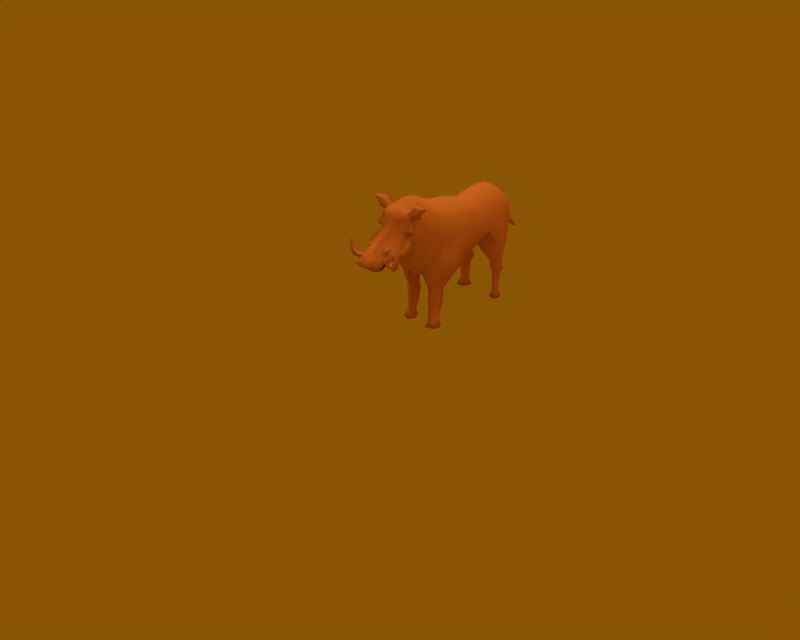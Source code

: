 # Source: warthog_model.blend  (saved by Blender 2.44.0; exported with 4.5.12 LTS)
import bpy
from mathutils import Matrix  # noqa: F401  (used for matrix-valued properties, if any)

bpy.ops.wm.read_factory_settings(use_empty=True)
scene = bpy.context.scene
scene.name = 'Scene'

# ---- collections
col_collection_1 = bpy.data.collections.new('Collection 1'); scene.collection.children.link(col_collection_1)
col_collection_2 = bpy.data.collections.new('Collection 2'); scene.collection.children.link(col_collection_2)

# ---- materials (node trees are filled in below, after node groups)
mat_arcilla = bpy.data.materials.new('Arcilla')
mat_arcilla.alpha_threshold = 0.0
mat_arcilla.diffuse_color = (0.9137, 0.5903, 0.3066, 1.0)
mat_arcilla.roughness = 0.0
mat_arcilla.specular_intensity = 0.0
mat_arcilla.line_color = (0.0, 0.0, 0.0, 1.0)

# ---- material node trees

# ---- world
world_world = bpy.data.worlds.new('World'); scene.world = world_world
world_world.color = (0.5372, 0.3343, 0.01813)
world_world.use_sun_shadow = False
world_world.sun_shadow_jitter_overblur = 0.0
world_world.cycles.sampling_method = 'MANUAL'
world_world.cycles.sample_map_resolution = 256

# ---- cameras
cam_camera = bpy.data.cameras.new('Camera')
cam_camera.passepartout_alpha = 0.2
cam_camera.clip_end = 100.0
cam_camera.lens = 35.0
cam_camera.show_passepartout = False
cam_camera.show_safe_areas = True
cam_camera.dof.focus_distance = 0.0
cam_camera.dof.aperture_fstop = 128.0

# ---- lights
light_lamp = bpy.data.lights.new('Lamp', 'SUN')
light_lamp.transmission_factor = 0.0
light_lamp.angle = 1.571
light_lamp.energy = 1.0
light_lamp.shadow_buffer_clip_start = 0.5
light_lamp.shadow_soft_size = 1.0
light_lamp.shadow_cascade_max_distance = 1000.0
light_lamp.cycles.use_multiple_importance_sampling = False

# ---- meshes
me_cube = bpy.data.meshes.new('Cube')
me_cube.from_pydata([(0.2905, -0.09118, -0.8015), (-0.2905, -0.09118, -0.8015), (0.2185, -0.7658, -0.9489), (-0.2185, -0.7658, -0.9489), (0.0, -0.7168, -0.9833), (0.0, -0.1285, -0.9817), (0.204, -0.03394, -0.1279), (-0.204, -0.03394, -0.1279), (0.06649, -0.9692, -0.7994), (-0.06649, -0.9692, -0.7994), (0.0, -0.9915, -0.7794), (0.0, -0.03127, 0.01287), (0.1677, -0.9627, -0.8835), (-0.1677, -0.9627, -0.8835), (0.3397, -0.04034, -0.4106), (-0.3397, -0.04034, -0.4106), (0.0, -0.9361, -0.9108), (0.2011, -0.6474, -0.9032), (-0.2011, -0.6474, -0.9032), (0.0, -0.6239, -0.9488), (0.06669, -0.8511, -0.6955), (-0.06669, -0.8511, -0.6955), (0.0, -0.902, -0.6807), (0.1456, -0.798, -0.7881), (-0.1456, -0.798, -0.7881), (0.214, -0.563, -0.8782), (-0.214, -0.563, -0.8782), (0.0, -0.5378, -0.9152), (0.07493, -0.7352, -0.6302), (-0.07493, -0.7352, -0.6302), (0.0, -0.7921, -0.6255), (0.198, -0.6356, -0.7705), (-0.198, -0.6356, -0.7705), (0.2278, -0.4414, -0.9038), (-0.2278, -0.4414, -0.9038), (0.0, -0.4238, -0.9556), (0.07966, -0.6294, -0.5615), (-0.07966, -0.6294, -0.5615), (0.0, -0.692, -0.5564), (0.1889, -0.5274, -0.6775), (-0.1889, -0.5274, -0.6775), (0.2233, -0.2288, -0.8356), (-0.2233, -0.2288, -0.8356), (0.0, -0.2161, -0.9142), (0.1077, -0.3239, -0.3848), (-0.1077, -0.3239, -0.3848), (0.0, -0.4169, -0.2856), (0.2252, -0.2733, -0.494), (-0.2252, -0.2733, -0.494), (0.2729, -0.162, -0.7023), (-0.2729, -0.162, -0.7023), (0.0, -0.1692, -0.9262), (0.1217, -0.3012, -0.3148), (-0.1217, -0.3012, -0.3148), (0.3167, -0.1584, -0.4487), (-0.3167, -0.1584, -0.4487), (0.3398, 0.1506, -0.5142), (-0.3398, 0.1506, -0.5142), (0.0, 0.1758, -0.01552), (0.204, 0.1678, -0.1724), (-0.204, 0.1678, -0.1724), (0.0, -0.01814, -1.241), (0.2905, 0.03947, -0.9694), (-0.2905, 0.03947, -0.9694), (0.3356, 0.2609, -1.107), (-0.3356, 0.2609, -1.107), (0.0, 0.2658, -1.427), (0.3523, 0.4624, -0.3475), (-0.3523, 0.4624, -0.3475), (0.0, 0.4759, -0.1584), (0.4712, 0.4399, -0.6624), (-0.4712, 0.4399, -0.6624), (0.5379, 0.9614, -0.7714), (-0.5379, 0.9614, -0.7714), (0.0, 0.9801, -0.2393), (0.4359, 0.9836, -0.4525), (-0.4359, 0.9836, -0.4525), (0.0, 0.7, -1.524), (0.3716, 0.8316, -1.291), (-0.3716, 0.8316, -1.291), (0.2732, 1.274, -1.326), (-0.2732, 1.274, -1.326), (0.0, 1.219, -1.525), (0.3127, 1.372, -0.5312), (-0.3127, 1.372, -0.5312), (0.0, 1.374, -0.3559), (0.4147, 1.364, -0.8166), (-0.4147, 1.364, -0.8166), (0.4249, 1.519, -0.8562), (-0.4249, 1.519, -0.8562), (0.0, 1.489, -0.3691), (0.3169, 1.561, -0.5543), (-0.3169, 1.561, -0.5543), (0.0, 1.524, -1.403), (0.2652, 1.542, -1.277), (-0.2652, 1.542, -1.277), (0.2891, 1.71, -1.191), (-0.2891, 1.71, -1.191), (0.0, 1.709, -1.286), (0.319, 1.806, -0.4809), (-0.319, 1.806, -0.4809), (0.0, 1.794, -0.3061), (0.4611, 1.698, -0.7729), (-0.4611, 1.698, -0.7729), (0.4603, 2.085, -0.8053), (-0.4603, 2.085, -0.8053), (0.0, 2.078, -0.2738), (0.3583, 2.116, -0.4629), (-0.3583, 2.116, -0.4629), (0.0, 2.053, -1.269), (0.2626, 2.394, -1.219), (-0.2626, 2.394, -1.219), (0.0, 2.267, -1.273), (0.2658, 2.309, -0.4907), (-0.2658, 2.309, -0.4907), (5.872e-11, 2.311, -0.3822), (0.3678, 2.405, -0.9152), (-0.3678, 2.405, -0.9152), (0.0, 2.518, -0.9027), (0.3152, -0.2092, -0.7388), (-0.3152, -0.2092, -0.7388), (0.3153, -0.2544, -0.5966), (-0.3153, -0.2544, -0.5966), (0.3766, -0.377, -0.6147), (-0.3766, -0.377, -0.6147), (0.3412, -0.3038, -0.7648), (-0.3412, -0.3038, -0.7648), (0.3293, -0.4855, -0.7174), (-0.3293, -0.4855, -0.7174), (0.3271, -0.4216, -0.8176), (-0.3271, -0.4216, -0.8176), (0.2602, -0.5812, -0.7575), (-0.2602, -0.5812, -0.7575), (0.2675, -0.5021, -0.844), (-0.2675, -0.5021, -0.844), (0.1291, -0.9919, -0.8616), (-0.1291, -0.9919, -0.8616), (0.2719, -0.03714, -0.2692), (-0.2719, -0.03714, -0.2692), (0.0, -0.9868, -0.8686), (0.1221, -0.8209, -0.7355), (-0.1221, -0.8209, -0.7355), (0.1069, -0.6783, -0.7164), (-0.1069, -0.6783, -0.7164), (0.1183, -0.5768, -0.626), (-0.1183, -0.5768, -0.626), (0.1492, -0.2977, -0.4485), (-0.1492, -0.2977, -0.4485), (0.2962, -0.2018, -0.3044), (-0.2962, -0.2018, -0.3044), (0.2719, 0.1592, -0.3433), (-0.2719, 0.1592, -0.3433), (0.4118, 0.4512, -0.505), (-0.4118, 0.4512, -0.505), (0.4869, 0.9812, -0.6062), (-0.4869, 0.9812, -0.6062), (0.3637, 1.368, -0.6739), (-0.3637, 1.368, -0.6739), (0.3709, 1.548, -0.7052), (-0.3709, 1.548, -0.7052), (0.4101, 1.759, -0.6235), (-0.4101, 1.759, -0.6235), (0.4093, 2.111, -0.6178), (-0.4093, 2.111, -0.6178), (0.3168, 2.422, -0.6716), (-0.3168, 2.422, -0.6716), (0.0, 2.503, -0.6644), (0.3799, -0.2295, -0.3814), (-0.3799, -0.2295, -0.3814), (0.3601, -0.2695, -0.4144), (-0.3601, -0.2695, -0.4144), (0.3851, -0.2158, -0.4208), (-0.3851, -0.2158, -0.4208), (0.3694, -0.2553, -0.4468), (-0.3694, -0.2553, -0.4468), (0.2023, -0.8732, -0.9478), (-0.2023, -0.8732, -0.9478), (0.3151, -0.06375, -0.5599), (-0.3151, -0.06375, -0.5599), (0.0, -0.8495, -0.9673), (0.1835, -0.7006, -0.8277), (-0.1835, -0.7006, -0.8277), (0.2566, -0.5858, -0.8116), (-0.2566, -0.5858, -0.8116), (0.2948, -0.1602, -0.5755), (-0.2948, -0.1602, -0.5755), (0.3152, 0.1111, -0.6797), (-0.3152, 0.1111, -0.6797), (0.4034, 0.4031, -0.8279), (-0.4034, 0.4031, -0.8279), (0.5349, 0.8955, -0.961), (-0.5349, 0.8955, -0.961), (0.4238, 1.353, -0.9749), (-0.4238, 1.353, -0.9749), (0.4068, 1.522, -1.024), (-0.4068, 1.522, -1.024), (0.4701, 1.673, -0.9463), (-0.4701, 1.673, -0.9463), (0.4693, 2.075, -0.9722), (-0.4693, 2.075, -0.9722), (0.3768, 2.36, -1.073), (-0.3768, 2.36, -1.073), (0.0, 2.411, -1.116), (0.3357, -0.2146, -0.6456), (-0.3357, -0.2146, -0.6456), (0.292, -0.5278, -0.7959), (-0.292, -0.5278, -0.7959), (0.3961, -0.3371, -0.6703), (-0.3961, -0.3371, -0.6703), (0.3683, -0.4343, -0.7551), (-0.3683, -0.4343, -0.7551), (0.2761, -0.7312, -0.8766), (-0.2761, -0.7312, -0.8766), (0.3356, -0.623, -0.8387), (-0.3356, -0.623, -0.8387), (0.3196, -0.6016, -0.9114), (-0.3196, -0.6016, -0.9114), (0.3162, -0.681, -0.9377), (-0.3162, -0.681, -0.9377), (0.4349, -0.7291, -0.911), (-0.4349, -0.7291, -0.911), (0.4327, -0.6455, -0.9076), (-0.4327, -0.6455, -0.9076), (0.3642, -0.7627, -0.8695), (-0.3642, -0.7627, -0.8695), (0.4069, -0.646, -0.8346), (-0.4069, -0.646, -0.8346), (0.444, -0.7765, -0.7901), (-0.444, -0.7765, -0.7901), (0.4822, -0.6816, -0.7667), (-0.4822, -0.6816, -0.7667), (0.4949, -0.6812, -0.8284), (-0.4949, -0.6812, -0.8284), (0.4963, -0.7492, -0.8313), (-0.4963, -0.7492, -0.8313), (0.5066, -0.7514, -0.7137), (-0.5066, -0.7514, -0.7137), (0.5055, -0.708, -0.7119), (-0.5055, -0.708, -0.7119), (0.4699, -0.7688, -0.6921), (-0.4699, -0.7688, -0.6921), (0.4921, -0.7083, -0.674), (-0.4921, -0.7083, -0.674), (0.4809, -0.7457, -0.5918), (-0.4809, -0.7457, -0.5918), (0.4929, -0.7128, -0.582), (-0.4929, -0.7128, -0.582), (0.5002, -0.7127, -0.6025), (-0.5002, -0.7127, -0.6025), (0.5008, -0.7362, -0.6035), (-0.5008, -0.7362, -0.6035), (0.149, -0.6595, -0.6852), (-0.149, -0.6595, -0.6852), (0.1556, -0.6006, -0.6327), (-0.1556, -0.6006, -0.6327), (0.1966, -0.5719, -0.6627), (-0.1966, -0.5719, -0.6627), (0.2019, -0.6347, -0.7166), (-0.2019, -0.6347, -0.7166), (0.2085, -0.645, -0.6776), (-0.2085, -0.645, -0.6776), (0.2061, -0.6155, -0.6523), (-0.2061, -0.6155, -0.6523), (0.1837, -0.6566, -0.6629), (-0.1837, -0.6566, -0.6629), (0.1868, -0.629, -0.6383), (-0.1868, -0.629, -0.6383), (0.2817, -0.1266, -0.7519), (-0.2817, -0.1266, -0.7519), (0.0, -0.1488, -0.954), (0.2024, -0.1982, -0.1663), (-0.2024, -0.1982, -0.1663), (0.0, -0.2438, -0.09117), (0.3282, -0.09935, -0.4296), (-0.3282, -0.09935, -0.4296), (0.2653, -0.1295, -0.3052), (-0.2653, -0.1295, -0.3052), (0.3049, -0.112, -0.5677), (-0.3049, -0.112, -0.5677), (0.269, -0.136, -0.2274), (-0.269, -0.136, -0.2274), (0.246, -0.1656, -0.1579), (-0.246, -0.1656, -0.1579), (0.2794, -0.0561, -0.2483), (-0.2794, -0.0561, -0.2483), (0.2311, -0.06474, -0.1248), (-0.2311, -0.06474, -0.1248), (0.2553, -0.08501, -0.07409), (-0.2553, -0.08501, -0.07409), (0.3519, -0.08727, -0.2536), (-0.3519, -0.08727, -0.2536), (0.2902, -0.1774, -0.09709), (-0.2902, -0.1774, -0.09709), (0.3404, -0.1524, -0.2284), (-0.3404, -0.1524, -0.2284), (0.3254, -0.1837, -0.06003), (-0.3254, -0.1837, -0.06003), (0.3853, -0.1586, -0.226), (-0.3853, -0.1586, -0.226), (0.3932, -0.0935, -0.2542), (-0.3932, -0.0935, -0.2542), (0.3055, -0.09124, -0.02182), (-0.3055, -0.09124, -0.02182), (0.4501, -0.1241, -0.01882), (-0.4501, -0.1241, -0.01882), (0.4587, -0.1255, -0.1396), (-0.4587, -0.1255, -0.1396), (0.4411, -0.1799, -0.05924), (-0.4411, -0.1799, -0.05924), (0.4512, -0.1644, -0.1169), (-0.4512, -0.1644, -0.1169), (0.5007, -0.1782, -0.05028), (-0.5007, -0.1782, -0.05028), (0.5024, -0.1649, -0.07217), (-0.5024, -0.1649, -0.07217), (0.5381, -0.147, -0.05606), (-0.5381, -0.147, -0.05606), (0.5346, -0.1464, -0.03636), (-0.5346, -0.1464, -0.03636), (0.5046, 0.6516, -0.7083), (-0.5046, 0.6516, -0.7083), (0.3941, 0.6768, -0.3914), (-0.3941, 0.6768, -0.3914), (0.0, 0.6876, -0.1989), (0.4493, 0.6642, -0.5498), (-0.4493, 0.6642, -0.5498), (0.5153, 0.6406, -0.9025), (-0.5153, 0.6406, -0.9025), (0.0, 0.4829, -1.468), (0.1144, -0.7413, -0.9861), (-0.1144, -0.7413, -0.9861), (0.1452, -0.1098, -0.8916), (-0.1452, -0.1098, -0.8916), (0.03325, -0.9803, -0.7894), (-0.03325, -0.9803, -0.7894), (0.102, -0.03261, -0.05753), (-0.102, -0.03261, -0.05753), (0.08383, -0.9494, -0.9172), (-0.08383, -0.9494, -0.9172), (0.1005, -0.6357, -0.926), (-0.1005, -0.6357, -0.926), (0.03335, -0.8766, -0.6881), (-0.03335, -0.8766, -0.6881), (0.107, -0.5504, -0.8967), (-0.107, -0.5504, -0.8967), (0.03747, -0.7637, -0.6278), (-0.03747, -0.7637, -0.6278), (0.1139, -0.4326, -0.9297), (-0.1139, -0.4326, -0.9297), (0.03983, -0.6607, -0.559), (-0.03983, -0.6607, -0.559), (0.1117, -0.2225, -0.8749), (-0.1117, -0.2225, -0.8749), (0.0769, -0.381, -0.3454), (-0.0769, -0.381, -0.3454), (0.1365, -0.1656, -0.8142), (-0.1365, -0.1656, -0.8142), (0.08758, -0.3587, -0.2705), (-0.08758, -0.3587, -0.2705), (0.102, 0.1718, -0.09399), (-0.102, 0.1718, -0.09399), (0.1453, 0.004892, -1.203), (-0.1453, 0.004892, -1.203), (0.1678, 0.2645, -1.41), (-0.1678, 0.2645, -1.41), (0.1762, 0.4692, -0.2529), (-0.1762, 0.4692, -0.2529), (0.218, 0.9818, -0.3459), (-0.218, 0.9818, -0.3459), (0.1858, 0.7335, -1.532), (-0.1858, 0.7335, -1.532), (0.1366, 1.235, -1.474), (-0.1366, 1.235, -1.474), (0.1564, 1.366, -0.4228), (-0.1564, 1.366, -0.4228), (0.1515, 1.547, -0.425), (-0.1515, 1.547, -0.425), (0.1464, 1.53, -1.34), (-0.1464, 1.53, -1.34), (0.1607, 1.722, -1.274), (-0.1607, 1.722, -1.274), (0.1437, 1.8, -0.352), (-0.1437, 1.8, -0.352), (0.1433, 2.097, -0.3268), (-0.1433, 2.097, -0.3268), (0.07205, 2.055, -1.377), (-0.07205, 2.055, -1.377), (0.1141, 2.235, -1.365), (-0.1141, 2.235, -1.365), (0.09701, 2.34, -0.4198), (-0.09701, 2.34, -0.4198), (0.148, 2.562, -0.898), (-0.148, 2.562, -0.898), (0.06457, -0.9894, -0.8851), (-0.06457, -0.9894, -0.8851), (0.1225, 2.544, -0.6749), (-0.1225, 2.544, -0.6749), (0.1011, -0.8614, -0.9775), (-0.1011, -0.8614, -0.9775), (0.1408, -0.1377, -0.8529), (-0.1408, -0.1377, -0.8529), (0.1012, -0.221, -0.1288), (-0.1012, -0.221, -0.1288), (0.1971, 0.6822, -0.2951), (-0.1971, 0.6822, -0.2951), (0.1133, 0.5053, -1.468), (-0.1133, 0.5053, -1.468), (0.4833, 0.4204, -0.925), (-0.4833, 0.4204, -0.925), (0.5413, 0.6214, -0.9852), (-0.5413, 0.6214, -0.9852), (0.5465, 0.8851, -1.056), (-0.5465, 0.8851, -1.056), (0.5529, 0.606, -1.261), (-0.5529, 0.606, -1.261), (0.4765, 0.3281, -1.153), (-0.4765, 0.3281, -1.153), (0.5118, 0.8597, -1.292), (-0.5118, 0.8597, -1.292), (0.5067, 0.5541, -1.495), (-0.5067, 0.5541, -1.495), (0.363, 0.3107, -1.411), (-0.363, 0.3107, -1.411), (0.3849, 0.7397, -1.543), (-0.3849, 0.7397, -1.543), (0.5219, 1.775, -1.239), (-0.5219, 1.775, -1.239), (0.5599, 2.063, -1.21), (-0.5599, 2.063, -1.21), (0.453, 2.226, -1.324), (-0.453, 2.226, -1.324), (0.3734, 1.768, -1.384), (-0.3734, 1.768, -1.384), (0.3373, 2.285, -1.426), (-0.3373, 2.285, -1.426), (0.2409, 1.793, -1.437), (-0.2409, 1.793, -1.437), (0.161, 2.07, -1.484), (-0.161, 2.07, -1.484), (0.1975, 2.202, -1.522), (-0.1975, 2.202, -1.522), (0.473, 1.969, -1.645), (-0.473, 1.969, -1.645), (0.4865, 2.084, -1.653), (-0.4865, 2.084, -1.653), (0.4205, 2.18, -1.66), (-0.4205, 2.18, -1.66), (0.3844, 1.932, -1.648), (-0.3844, 1.932, -1.648), (0.3333, 2.227, -1.665), (-0.3333, 2.227, -1.665), (0.2587, 2.086, -1.657), (-0.2587, 2.086, -1.657), (0.2976, 1.964, -1.647), (-0.2976, 1.964, -1.647), (0.2773, 2.188, -1.659), (-0.2773, 2.188, -1.659), (0.2119, 0.3367, -1.627), (-0.2119, 0.3367, -1.627), (0.1689, 0.4935, -1.628), (-0.1689, 0.4935, -1.628), (0.2261, 0.6449, -1.629), (-0.2261, 0.6449, -1.629), (0.4352, 0.518, -1.629), (-0.4352, 0.518, -1.629), (0.3311, 0.3772, -1.627), (-0.3311, 0.3772, -1.627), (0.3484, 0.6458, -1.629), (-0.3484, 0.6458, -1.629), (0.2017, 0.3998, -1.791), (-0.2017, 0.3998, -1.791), (0.1701, 0.5151, -1.792), (-0.1701, 0.5151, -1.792), (0.2121, 0.6266, -1.793), (-0.2121, 0.6266, -1.793), (0.3915, 0.5332, -1.792), (-0.3915, 0.5332, -1.792), (0.3149, 0.4295, -1.791), (-0.3149, 0.4295, -1.791), (0.3276, 0.6273, -1.793), (-0.3276, 0.6273, -1.793), (0.1909, 0.4094, -2.007), (-0.1909, 0.4094, -2.007), (0.1593, 0.5247, -2.008), (-0.1593, 0.5247, -2.008), (0.2014, 0.6362, -2.009), (-0.2014, 0.6362, -2.009), (0.3807, 0.5428, -2.008), (-0.3807, 0.5428, -2.008), (0.3042, 0.4391, -2.007), (-0.3042, 0.4391, -2.007), (0.3168, 0.6369, -2.009), (-0.3168, 0.6369, -2.009), (0.1858, 0.4785, -2.311), (-0.1858, 0.4785, -2.311), (0.209, 0.3938, -2.31), (-0.209, 0.3938, -2.31), (0.2167, 0.5603, -2.311), (-0.2167, 0.5603, -2.311), (0.2921, 0.4157, -2.31), (-0.2921, 0.4157, -2.31), (0.3483, 0.4918, -2.311), (-0.3483, 0.4918, -2.311), (0.3014, 0.5608, -2.311), (-0.3014, 0.5608, -2.311), (0.1973, 0.3245, -2.42), (-0.1973, 0.3245, -2.42), (0.1391, 0.4476, -2.421), (-0.1391, 0.4476, -2.421), (0.2164, 0.6095, -2.422), (-0.2164, 0.6095, -2.422), (0.396, 0.4809, -2.421), (-0.396, 0.4809, -2.421), (0.3387, 0.3607, -2.419), (-0.3387, 0.3607, -2.419), (0.3136, 0.6107, -2.423), (-0.3136, 0.6107, -2.423), (0.1593, 0.5032, -1.93), (-0.1593, 0.5032, -1.93), (0.1909, 0.3879, -1.929), (-0.1909, 0.3879, -1.929), (0.2014, 0.6547, -1.884), (-0.2014, 0.6547, -1.884), (0.3042, 0.4177, -1.929), (-0.3042, 0.4177, -1.929), (0.3807, 0.5213, -1.93), (-0.3807, 0.5213, -1.93), (0.3168, 0.6554, -1.884), (-0.3168, 0.6554, -1.884), (0.1647, 0.4992, -1.852), (-0.1647, 0.4992, -1.852), (0.1963, 0.3838, -1.852), (-0.1963, 0.3838, -1.852), (0.3095, 0.4136, -1.851), (-0.3095, 0.4136, -1.851), (0.3861, 0.5173, -1.853), (-0.3861, 0.5173, -1.853), (0.473, 2.004, -1.786), (-0.473, 2.004, -1.786), (0.4865, 2.144, -1.828), (-0.4865, 2.144, -1.828), (0.4205, 2.24, -1.835), (-0.4205, 2.24, -1.835), (0.3844, 1.956, -1.779), (-0.3844, 1.956, -1.779), (0.3333, 2.288, -1.84), (-0.3333, 2.288, -1.84), (0.2376, 2.147, -1.806), (-0.2376, 2.147, -1.806), (0.2976, 1.999, -1.788), (-0.2976, 1.999, -1.788), (0.2561, 2.247, -1.834), (-0.2561, 2.247, -1.834), (0.4351, 2.042, -1.935), (-0.4351, 2.042, -1.935), (0.444, 2.122, -1.942), (-0.444, 2.122, -1.942), (0.4004, 2.19, -1.947), (-0.4004, 2.19, -1.947), (0.3765, 2.016, -1.938), (-0.3765, 2.016, -1.938), (0.3427, 2.224, -1.951), (-0.3427, 2.224, -1.951), (0.3191, 2.038, -1.937), (-0.3191, 2.038, -1.937), (0.2795, 2.123, -1.945), (-0.2795, 2.123, -1.945), (0.2917, 2.195, -1.947), (-0.2917, 2.195, -1.947), (0.4229, 2.076, -2.284), (-0.4229, 2.076, -2.284), (0.4303, 2.139, -2.288), (-0.4303, 2.139, -2.288), (0.3939, 2.192, -2.292), (-0.3939, 2.192, -2.292), (0.374, 2.055, -2.285), (-0.374, 2.055, -2.285), (0.3458, 2.218, -2.295), (-0.3458, 2.218, -2.295), (0.3261, 2.073, -2.285), (-0.3261, 2.073, -2.285), (0.2929, 2.139, -2.29), (-0.2929, 2.139, -2.29), (0.3032, 2.196, -2.291), (-0.3032, 2.196, -2.291), (0.4779, 2.129, -2.415), (-0.4779, 2.129, -2.415), (0.4653, 2.02, -2.415), (-0.4653, 2.02, -2.415), (0.4164, 2.216, -2.416), (-0.4164, 2.216, -2.416), (0.3828, 1.989, -2.416), (-0.3828, 1.989, -2.416), (0.3352, 2.255, -2.415), (-0.3352, 2.255, -2.415), (0.302, 2.018, -2.414), (-0.302, 2.018, -2.414), (0.2461, 2.13, -2.415), (-0.2461, 2.13, -2.415), (0.2633, 2.223, -2.415), (-0.2633, 2.223, -2.415), (0.4865, 2.126, -1.747), (-0.4865, 2.126, -1.747), (0.4205, 2.222, -1.754), (-0.4205, 2.222, -1.754), (0.3333, 2.27, -1.759), (-0.3333, 2.27, -1.759), (0.2482, 2.128, -1.751), (-0.2482, 2.128, -1.751), (0.2667, 2.23, -1.754), (-0.2667, 2.23, -1.754), (0.0, -0.2879, -0.09573), (0.1439, -0.2916, -0.1447), (-0.1439, -0.2916, -0.1447), (0.215, -0.275, -0.1939), (-0.215, -0.275, -0.1939), (0.0, -0.4138, -0.1709), (5.579e-10, 2.454, -0.5663), (0.1098, 2.442, -0.5473), (-0.1098, 2.442, -0.5473), (6.211e-09, 2.546, -0.6279), (-0.05133, 2.551, -0.6189), (0.05133, 2.551, -0.6189), (-0.04537, 2.581, -0.5485), (0.04537, 2.581, -0.5485), (5.978e-09, 2.59, -0.5283), (0.02884, 2.718, -0.8464), (6.887e-09, 2.728, -0.8367), (-0.02884, 2.718, -0.8464), (0.03263, 2.683, -0.8804), (-0.03263, 2.683, -0.8804), (7.035e-09, 2.678, -0.8844), (-0.02987, 2.767, -1.112), (6.809e-09, 2.763, -1.116), (0.02987, 2.767, -1.112), (-0.0264, 2.797, -1.079), (0.0264, 2.797, -1.079), (6.673e-09, 2.805, -1.069), (6.584e-09, 2.899, -1.094), (0.06099, 2.879, -1.115), (-0.06099, 2.879, -1.115), (0.069, 2.811, -1.193), (-0.069, 2.811, -1.193), (6.898e-09, 2.8, -1.202), (3.762e-09, 2.914, -1.29), (-0.05806, 2.923, -1.282), (0.05806, 2.923, -1.282), (-0.05132, 2.98, -1.217), (0.05132, 2.98, -1.217), (3.498e-09, 2.997, -1.199), (0.01763, 3.119, -1.378), (1.426e-09, 3.124, -1.371), (-0.01763, 3.119, -1.378), (0.01995, 3.099, -1.4), (-0.01995, 3.099, -1.4), (1.517e-09, 3.096, -1.403)], [], [(54, 47, 123, 121), (124, 48, 55, 122), (41, 49, 119, 125), (120, 50, 42, 126), (47, 39, 127, 123), (128, 40, 48, 124), (33, 41, 125, 129), (126, 42, 34, 130), (39, 31, 131, 127), (132, 32, 40, 128), (25, 33, 129, 133), (130, 34, 26, 134), (8, 135, 140, 20), (141, 136, 9, 21), (135, 12, 23, 140), (24, 13, 136, 141), (20, 140, 142, 28), (143, 141, 21, 29), (140, 23, 31, 142), (32, 24, 141, 143), (28, 142, 144, 36), (145, 143, 29, 37), (36, 144, 146, 44), (147, 145, 37, 45), (144, 39, 47, 146), (48, 40, 145, 147), (44, 146, 148, 52), (149, 147, 45, 53), (6, 137, 150, 59), (151, 138, 7, 60), (137, 14, 56, 150), (57, 15, 138, 151), (59, 150, 152, 67), (153, 151, 60, 68), (150, 56, 70, 152), (71, 57, 151, 153), (75, 154, 156, 83), (157, 155, 76, 84), (154, 72, 86, 156), (87, 73, 155, 157), (83, 156, 158, 91), (159, 157, 84, 92), (156, 86, 88, 158), (89, 87, 157, 159), (91, 158, 160, 99), (161, 159, 92, 100), (158, 88, 102, 160), (103, 89, 159, 161), (99, 160, 162, 107), (163, 161, 100, 108), (160, 102, 104, 162), (105, 103, 161, 163), (107, 162, 164, 113), (165, 163, 108, 114), (162, 104, 116, 164), (117, 105, 163, 165), (148, 146, 169, 167), (170, 147, 149, 168), (54, 148, 167, 171), (168, 149, 55, 172), (146, 47, 173, 169), (174, 48, 147, 170), (47, 54, 171, 173), (172, 55, 48, 174), (169, 173, 171, 167), (172, 174, 170, 168), (12, 175, 180, 23), (181, 176, 13, 24), (175, 2, 17, 180), (18, 3, 176, 181), (23, 180, 182, 31), (183, 181, 24, 32), (14, 177, 186, 56), (187, 178, 15, 57), (177, 0, 62, 186), (63, 1, 178, 187), (56, 186, 188, 70), (189, 187, 57, 71), (186, 62, 64, 188), (65, 63, 187, 189), (72, 190, 192, 86), (193, 191, 73, 87), (190, 78, 80, 192), (81, 79, 191, 193), (86, 192, 194, 88), (195, 193, 87, 89), (192, 80, 94, 194), (95, 81, 193, 195), (88, 194, 196, 102), (197, 195, 89, 103), (194, 94, 96, 196), (97, 95, 195, 197), (102, 196, 198, 104), (199, 197, 103, 105), (104, 198, 200, 116), (201, 199, 105, 117), (49, 184, 203, 119), (204, 185, 50, 120), (184, 54, 121, 203), (122, 55, 185, 204), (31, 182, 205, 131), (206, 183, 32, 132), (182, 25, 133, 205), (134, 26, 183, 206), (123, 207, 203, 121), (204, 208, 124, 122), (207, 125, 119, 203), (120, 126, 208, 204), (127, 209, 207, 123), (208, 210, 128, 124), (209, 129, 125, 207), (126, 130, 210, 208), (131, 205, 209, 127), (210, 206, 132, 128), (205, 133, 129, 209), (130, 134, 206, 210), (182, 180, 211, 213), (212, 181, 183, 214), (25, 182, 213, 215), (214, 183, 26, 216), (180, 17, 217, 211), (218, 18, 181, 212), (17, 25, 215, 217), (216, 26, 18, 218), (217, 215, 221, 219), (222, 216, 218, 220), (211, 217, 219, 223), (220, 218, 212, 224), (215, 213, 225, 221), (226, 214, 216, 222), (213, 211, 223, 225), (224, 212, 214, 226), (225, 223, 227, 229), (228, 224, 226, 230), (221, 225, 229, 231), (230, 226, 222, 232), (223, 219, 233, 227), (234, 220, 224, 228), (219, 221, 231, 233), (232, 222, 220, 234), (233, 231, 237, 235), (238, 232, 234, 236), (227, 233, 235, 239), (236, 234, 228, 240), (231, 229, 241, 237), (242, 230, 232, 238), (229, 227, 239, 241), (240, 228, 230, 242), (241, 239, 243, 245), (244, 240, 242, 246), (237, 241, 245, 247), (246, 242, 238, 248), (239, 235, 249, 243), (250, 236, 240, 244), (235, 237, 247, 249), (248, 238, 236, 250), (243, 249, 247, 245), (248, 250, 244, 246), (144, 142, 251, 253), (252, 143, 145, 254), (39, 144, 253, 255), (254, 145, 40, 256), (142, 31, 257, 251), (258, 32, 143, 252), (31, 39, 255, 257), (256, 40, 32, 258), (257, 255, 261, 259), (262, 256, 258, 260), (251, 257, 259, 263), (260, 258, 252, 264), (255, 253, 265, 261), (266, 254, 256, 262), (253, 251, 263, 265), (264, 252, 254, 266), (263, 259, 261, 265), (262, 260, 264, 266), (54, 273, 275, 148), (276, 274, 55, 149), (273, 14, 137, 275), (138, 15, 274, 276), (267, 0, 177, 277), (178, 1, 268, 278), (277, 184, 49, 267), (50, 185, 278, 268), (14, 273, 277, 177), (278, 274, 15, 178), (273, 54, 184, 277), (185, 55, 274, 278), (270, 275, 279, 281), (280, 276, 271, 282), (275, 137, 283, 279), (284, 138, 276, 280), (6, 270, 281, 285), (282, 271, 7, 286), (137, 6, 285, 283), (286, 7, 138, 284), (283, 285, 287, 289), (288, 286, 284, 290), (285, 281, 291, 287), (292, 282, 286, 288), (279, 283, 289, 293), (290, 284, 280, 294), (281, 279, 293, 291), (294, 280, 282, 292), (291, 293, 297, 295), (298, 294, 292, 296), (293, 289, 299, 297), (300, 290, 294, 298), (287, 291, 295, 301), (296, 292, 288, 302), (289, 287, 301, 299), (302, 288, 290, 300), (299, 301, 303, 305), (304, 302, 300, 306), (301, 295, 307, 303), (308, 296, 302, 304), (297, 299, 305, 309), (306, 300, 298, 310), (295, 297, 309, 307), (310, 298, 296, 308), (307, 309, 313, 311), (314, 310, 308, 312), (309, 305, 315, 313), (316, 306, 310, 314), (303, 307, 311, 317), (312, 308, 304, 318), (305, 303, 317, 315), (318, 304, 306, 316), (313, 315, 317, 311), (318, 316, 314, 312), (152, 324, 321, 67), (322, 325, 153, 68), (324, 154, 75, 321), (76, 155, 325, 322), (70, 319, 324, 152), (325, 320, 71, 153), (319, 72, 154, 324), (155, 73, 320, 325), (188, 326, 319, 70), (320, 327, 189, 71), (326, 190, 72, 319), (73, 191, 327, 320), (2, 329, 339, 17), (340, 330, 3, 18), (329, 4, 19, 339), (19, 4, 330, 340), (10, 333, 341, 22), (342, 334, 10, 22), (333, 8, 20, 341), (21, 9, 334, 342), (17, 339, 343, 25), (344, 340, 18, 26), (339, 19, 27, 343), (27, 19, 340, 344), (22, 341, 345, 30), (346, 342, 22, 30), (341, 20, 28, 345), (29, 21, 342, 346), (25, 343, 347, 33), (348, 344, 26, 34), (343, 27, 35, 347), (35, 27, 344, 348), (30, 345, 349, 38), (350, 346, 30, 38), (345, 28, 36, 349), (37, 29, 346, 350), (33, 347, 351, 41), (352, 348, 34, 42), (347, 35, 43, 351), (43, 35, 348, 352), (38, 349, 353, 46), (354, 350, 38, 46), (349, 36, 44, 353), (45, 37, 350, 354), (41, 351, 355, 49), (356, 352, 42, 50), (351, 43, 51, 355), (51, 43, 352, 356), (353, 44, 52, 357), (53, 45, 354, 358), (11, 335, 359, 58), (360, 336, 11, 58), (335, 6, 59, 359), (60, 7, 336, 360), (0, 331, 361, 62), (362, 332, 1, 63), (331, 5, 61, 361), (61, 5, 332, 362), (62, 361, 363, 64), (364, 362, 63, 65), (361, 61, 66, 363), (66, 61, 362, 364), (58, 359, 365, 69), (366, 360, 58, 69), (359, 59, 67, 365), (68, 60, 360, 366), (78, 369, 371, 80), (372, 370, 79, 81), (369, 77, 82, 371), (82, 77, 370, 372), (74, 367, 373, 85), (374, 368, 74, 85), (367, 75, 83, 373), (84, 76, 368, 374), (85, 373, 375, 90), (376, 374, 85, 90), (373, 83, 91, 375), (92, 84, 374, 376), (80, 371, 377, 94), (378, 372, 81, 95), (371, 82, 93, 377), (93, 82, 372, 378), (94, 377, 379, 96), (380, 378, 95, 97), (377, 93, 98, 379), (98, 93, 378, 380), (90, 375, 381, 101), (382, 376, 90, 101), (375, 91, 99, 381), (100, 92, 376, 382), (101, 381, 383, 106), (384, 382, 101, 106), (381, 99, 107, 383), (108, 100, 382, 384), (379, 98, 109, 385), (109, 98, 380, 386), (385, 109, 112, 387), (112, 109, 386, 388), (106, 383, 389, 115), (390, 384, 106, 115), (383, 107, 113, 389), (114, 108, 384, 390), (135, 393, 337, 12), (338, 394, 136, 13), (393, 139, 16, 337), (16, 139, 394, 338), (8, 333, 393, 135), (394, 334, 9, 136), (333, 10, 139, 393), (139, 10, 334, 394), (116, 391, 395, 164), (396, 392, 117, 165), (391, 118, 166, 395), (166, 118, 392, 396), (175, 397, 329, 2), (330, 398, 176, 3), (397, 179, 4, 329), (4, 179, 398, 330), (12, 337, 397, 175), (398, 338, 13, 176), (337, 16, 179, 397), (179, 16, 338, 398), (200, 110, 391, 116), (392, 111, 201, 117), (110, 202, 118, 391), (118, 202, 111, 392), (387, 112, 202, 110), (202, 112, 388, 111), (331, 0, 267, 399), (268, 1, 332, 400), (399, 269, 5, 331), (5, 269, 400, 332), (49, 355, 399, 267), (400, 356, 50, 268), (355, 51, 269, 399), (269, 51, 356, 400), (272, 401, 335, 11), (336, 402, 272, 11), (401, 270, 6, 335), (7, 271, 402, 336), (321, 403, 365, 67), (366, 404, 322, 68), (403, 323, 69, 365), (69, 323, 404, 366), (75, 367, 403, 321), (404, 368, 76, 322), (367, 74, 323, 403), (323, 74, 368, 404), (77, 369, 405, 328), (406, 370, 77, 328), (328, 405, 363, 66), (364, 406, 328, 66), (326, 188, 407, 409), (408, 189, 327, 410), (190, 326, 409, 411), (410, 327, 191, 412), (409, 407, 415, 413), (416, 408, 410, 414), (411, 409, 413, 417), (414, 410, 412, 418), (413, 415, 421, 419), (422, 416, 414, 420), (417, 413, 419, 423), (420, 414, 418, 424), (190, 411, 417, 78), (418, 412, 191, 79), (78, 417, 423, 369), (424, 418, 79, 370), (188, 64, 415, 407), (416, 65, 189, 408), (64, 363, 421, 415), (422, 364, 65, 416), (198, 196, 425, 427), (426, 197, 199, 428), (200, 198, 427, 429), (428, 199, 201, 430), (96, 431, 425, 196), (426, 432, 97, 197), (110, 200, 429, 433), (430, 201, 111, 434), (379, 385, 437, 435), (438, 386, 380, 436), (385, 387, 439, 437), (440, 388, 386, 438), (110, 433, 439, 387), (440, 434, 111, 388), (96, 379, 435, 431), (436, 380, 97, 432), (427, 425, 441, 443), (442, 426, 428, 444), (429, 427, 443, 445), (444, 428, 430, 446), (425, 431, 447, 441), (448, 432, 426, 442), (433, 429, 445, 449), (446, 430, 434, 450), (435, 437, 451, 453), (452, 438, 436, 454), (437, 439, 455, 451), (456, 440, 438, 452), (439, 433, 449, 455), (450, 434, 440, 456), (431, 435, 453, 447), (454, 436, 432, 448), (363, 405, 459, 457), (460, 406, 364, 458), (405, 369, 461, 459), (462, 370, 406, 460), (419, 421, 465, 463), (466, 422, 420, 464), (423, 419, 463, 467), (464, 420, 424, 468), (369, 423, 467, 461), (468, 424, 370, 462), (421, 363, 457, 465), (458, 364, 422, 466), (457, 459, 471, 469), (472, 460, 458, 470), (459, 461, 473, 471), (474, 462, 460, 472), (463, 465, 477, 475), (478, 466, 464, 476), (467, 463, 475, 479), (476, 464, 468, 480), (461, 467, 479, 473), (480, 468, 462, 474), (465, 457, 469, 477), (470, 458, 466, 478), (481, 483, 493, 495), (494, 484, 482, 496), (483, 485, 497, 493), (498, 486, 484, 494), (487, 489, 499, 501), (500, 490, 488, 502), (491, 487, 501, 503), (502, 488, 492, 504), (485, 491, 503, 497), (504, 492, 486, 498), (489, 481, 495, 499), (496, 482, 490, 500), (495, 493, 507, 505), (508, 494, 496, 506), (493, 497, 509, 507), (510, 498, 494, 508), (501, 499, 513, 511), (514, 500, 502, 512), (503, 501, 511, 515), (512, 502, 504, 516), (497, 503, 515, 509), (516, 504, 498, 510), (499, 495, 505, 513), (506, 496, 500, 514), (505, 507, 509, 513), (510, 508, 506, 514), (511, 513, 509, 515), (510, 514, 512, 516), (517, 483, 481, 519), (482, 484, 518, 520), (521, 485, 483, 517), (484, 486, 522, 518), (523, 489, 487, 525), (488, 490, 524, 526), (525, 487, 491, 527), (492, 488, 526, 528), (479, 527, 521, 473), (522, 528, 480, 474), (527, 491, 485, 521), (486, 492, 528, 522), (519, 481, 489, 523), (490, 482, 520, 524), (471, 529, 531, 469), (532, 530, 472, 470), (529, 517, 519, 531), (520, 518, 530, 532), (517, 529, 521), (522, 530, 518), (477, 533, 535, 475), (536, 534, 478, 476), (533, 523, 525, 535), (526, 524, 534, 536), (535, 525, 527), (528, 526, 536), (469, 531, 533, 477), (534, 532, 470, 478), (531, 519, 523, 533), (524, 520, 532, 534), (527, 479, 475, 535), (476, 480, 528, 536), (521, 529, 471, 473), (472, 530, 522, 474), (441, 447, 543, 537), (544, 448, 442, 538), (447, 453, 549, 543), (550, 454, 448, 544), (539, 537, 553, 555), (554, 538, 540, 556), (541, 539, 555, 557), (556, 540, 542, 558), (537, 543, 559, 553), (560, 544, 538, 554), (545, 541, 557, 561), (558, 542, 546, 562), (549, 547, 565, 563), (566, 548, 550, 564), (547, 551, 567, 565), (568, 552, 548, 566), (551, 545, 561, 567), (562, 546, 552, 568), (543, 549, 563, 559), (564, 550, 544, 560), (555, 553, 569, 571), (570, 554, 556, 572), (557, 555, 571, 573), (572, 556, 558, 574), (553, 559, 575, 569), (576, 560, 554, 570), (561, 557, 573, 577), (574, 558, 562, 578), (563, 565, 581, 579), (582, 566, 564, 580), (565, 567, 583, 581), (584, 568, 566, 582), (567, 561, 577, 583), (578, 562, 568, 584), (559, 563, 579, 575), (580, 564, 560, 576), (571, 569, 587, 585), (588, 570, 572, 586), (573, 571, 585, 589), (586, 572, 574, 590), (569, 575, 591, 587), (592, 576, 570, 588), (577, 573, 589, 593), (590, 574, 578, 594), (579, 581, 597, 595), (598, 582, 580, 596), (581, 583, 599, 597), (600, 584, 582, 598), (583, 577, 593, 599), (594, 578, 584, 600), (575, 579, 595, 591), (596, 580, 576, 592), (585, 587, 591, 589), (592, 588, 586, 590), (589, 591, 595, 593), (596, 592, 590, 594), (595, 597, 599, 593), (600, 598, 596, 594), (539, 601, 537), (538, 602, 540), (443, 601, 603, 445), (604, 602, 444, 446), (601, 539, 541, 603), (542, 540, 602, 604), (445, 603, 605, 449), (606, 604, 446, 450), (603, 541, 545, 605), (546, 542, 604, 606), (607, 547, 549), (550, 548, 608), (455, 609, 607, 451), (608, 610, 456, 452), (609, 551, 547, 607), (548, 552, 610, 608), (449, 605, 609, 455), (610, 606, 450, 456), (605, 545, 551, 609), (552, 546, 606, 610), (537, 601, 443, 441), (444, 602, 538, 442), (549, 453, 451, 607), (452, 454, 550, 608), (401, 272, 611, 612), (611, 272, 402, 613), (270, 401, 612, 614), (613, 402, 271, 615), (275, 270, 614, 148), (615, 271, 276, 149), (357, 52, 614, 612), (615, 53, 358, 613), (616, 357, 612, 611), (613, 358, 616, 611), (46, 353, 357, 616), (358, 354, 46, 616), (148, 614, 52), (53, 615, 149), (618, 389, 113), (390, 619, 114), (166, 617, 618, 395), (617, 166, 396, 619), (113, 164, 395, 618), (114, 619, 396, 165), (617, 619, 621, 620), (618, 617, 620, 622), (619, 390, 623, 621), (389, 618, 622, 624), (390, 115, 625, 623), (115, 389, 624, 625), (625, 624, 626, 627), (623, 625, 627, 628), (624, 622, 629, 626), (621, 623, 628, 630), (622, 620, 631, 629), (620, 621, 630, 631), (631, 630, 632, 633), (629, 631, 633, 634), (630, 628, 635, 632), (626, 629, 634, 636), (628, 627, 637, 635), (627, 626, 636, 637), (637, 636, 639, 638), (635, 637, 638, 640), (636, 634, 641, 639), (632, 635, 640, 642), (634, 633, 643, 641), (633, 632, 642, 643), (643, 642, 645, 644), (641, 643, 644, 646), (642, 640, 647, 645), (639, 641, 646, 648), (640, 638, 649, 647), (638, 639, 648, 649), (649, 648, 650, 651), (647, 649, 651, 652), (648, 646, 653, 650), (645, 647, 652, 654), (646, 644, 655, 653), (644, 645, 654, 655), (655, 651, 650, 653), (651, 655, 654, 652)])
me_cube.polygons.foreach_set('use_smooth', [True] * 660)
me_cube.materials.append(mat_arcilla)
me_cube.use_remesh_preserve_volume = False
me_cube.use_remesh_preserve_attributes = False
me_cube.use_mirror_vertex_groups = False
me_cube.update()

# ---- objects
ob_cube = bpy.data.objects.new('Cube', me_cube)
ob_camera = bpy.data.objects.new('Camera', cam_camera)
ob_lamp = bpy.data.objects.new('Lamp', light_lamp)

# ---- transforms, parenting, visibility, modifiers, constraints
ob_cube.location = (0.06915, -0.3599, 0.748)
ob_cube.scale = (0.3091, 0.3091, 0.3091)
ob_cube.lock_rotations_4d = False
ob_cube.empty_display_type = 'ARROWS'
ob_cube.color = (0.0, 0.0, 0.0, 1.0)
ob_cube.lineart.crease_threshold = 0.0
ob_camera.location = (2.477, -3.027, 2.078)
ob_camera.rotation_euler = (1.059, -0.008096, 0.7449)
ob_camera.lock_rotations_4d = False
ob_camera.empty_display_type = 'ARROWS'
ob_camera.color = (0.0, 0.0, 0.0, 1.0)
ob_camera.lineart.crease_threshold = 0.0
ob_lamp.location = (0.0, 0.0, 10.05)
ob_lamp.lock_rotations_4d = False
ob_lamp.empty_display_type = 'ARROWS'
ob_lamp.color = (0.0, 0.0, 0.0, 1.0)
ob_lamp.lineart.crease_threshold = 0.0

# ---- collection membership
col_collection_1.objects.link(ob_cube)
col_collection_2.objects.link(ob_camera)
col_collection_2.objects.link(ob_lamp)

# ---- scene / render settings (as saved in the file)
scene.camera = ob_camera
scene.frame_start = 1; scene.frame_end = 250; scene.frame_set(1)
scene.render.engine = 'BLENDER_EEVEE_NEXT'
scene.render.image_settings.file_format = 'JPEG'
scene.render.image_settings.color_mode = 'RGB'
scene.render.image_settings.compression = 90
scene.render.resolution_x = 640
scene.render.resolution_y = 512
scene.render.resolution_percentage = 50
scene.render.fps = 25
scene.render.dither_intensity = 0.0
scene.render.use_compositing = False
scene.render.use_sequencer = False
scene.render.bake_margin = 2
scene.render.bake_bias = 0.0
scene.render.use_stamp_time = False
scene.render.use_stamp_date = False
scene.render.use_stamp_frame = False
scene.render.use_stamp_camera = False
scene.render.use_stamp_scene = False
scene.render.use_stamp_filename = False
scene.render.use_stamp_render_time = False
scene.render.stamp_font_size = 0
scene.cycles.use_denoising = False
scene.cycles.samples = 10
scene.cycles.sampling_pattern = 'TABULATED_SOBOL'
scene.cycles.light_sampling_threshold = 0.0
scene.cycles.use_adaptive_sampling = False
scene.cycles.use_light_tree = False
scene.cycles.blur_glossy = 0.0
scene.cycles.volume_bounces = 1
scene.cycles.pixel_filter_type = 'GAUSSIAN'
scene.cycles.sample_clamp_indirect = 0.0
scene.view_settings.view_transform = 'Raw'
bpy.context.view_layer.update()
